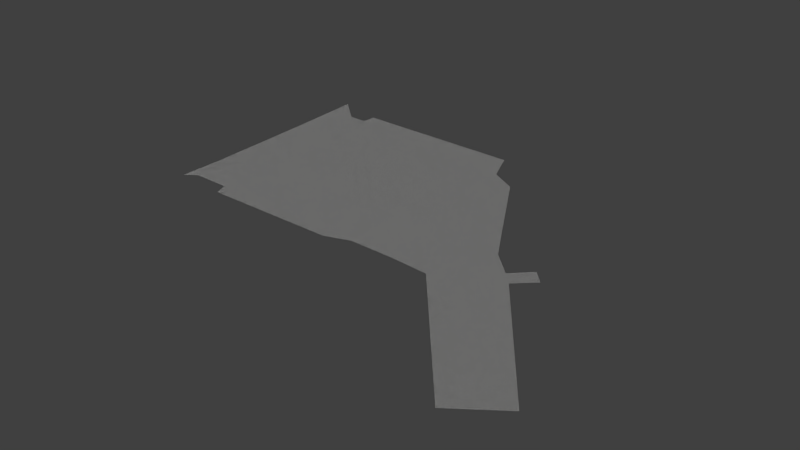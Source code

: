 # Source: TestingCourseArea.blend  (saved by Blender 2.64.0; exported with 4.5.12 LTS)
import bpy
from mathutils import Matrix  # noqa: F401  (used for matrix-valued properties, if any)

bpy.ops.wm.read_factory_settings(use_empty=True)
scene = bpy.context.scene
scene.name = 'Scene'

# ---- collections
col_collection_1 = bpy.data.collections.new('Collection 1'); scene.collection.children.link(col_collection_1)

# ---- images (referenced by path relative to the original .blend; pixels are not part of the script)
import os
ASSET_DIR = os.environ.get("B2B_ASSET_DIR", "")  # directory of the original .blend (textures are referenced by path, not embedded)
HERE = os.path.dirname(os.path.abspath(__file__))  # packed textures are extracted next to this script under _unpacked/

def load_image(name, relpath, width, height, colorspace="sRGB"):
    """Load a texture the original file referenced (path relative to the .blend, or extracted next to this script)."""
    p = next((c for c in (os.path.join(HERE, relpath), os.path.join(ASSET_DIR, relpath)) if relpath and os.path.exists(c)), "")
    if p:
        img = bpy.data.images.load(p, check_existing=True)
        img.name = name
    else:  # same state as the original file: an image datablock whose file is absent (Cycles renders it pink)
        img = bpy.data.images.new(name, width, height)
        img.source = "FILE"
        img.filepath = "//" + (relpath or name)
    img.colorspace_settings.name = colorspace
    return img
img_asphaltroad_jpg = load_image('AsphaltRoad.jpg', '_unpacked/AsphaltBase.66b7619f.jpg', 640, 640, 'sRGB')

# ---- materials (node trees are filled in below, after node groups)
mat_roadbase = bpy.data.materials.new('RoadBase')
mat_roadbase.alpha_threshold = 0.0
mat_roadbase.roughness = 0.5
mat_roadbase.line_color = (0.0, 0.0, 0.0, 1.0)

# ---- material node trees
mat_roadbase.use_nodes = True; mat_roadbase.node_tree.nodes.clear()
_N = mat_roadbase.node_tree.nodes; _L = mat_roadbase.node_tree.links
n0 = _N.new('ShaderNodeOutputMaterial'); n0.name = 'Material Output'; n0.location = (300, 300)
n0.width = 120
n1 = _N.new('ShaderNodeBsdfDiffuse'); n1.name = 'Diffuse BSDF'; n1.location = (10, 300)
n2 = _N.new('ShaderNodeTexImage'); n2.name = 'Image Texture'; n2.location = (-190, 300)
n2.width = 150
n2.image = img_asphaltroad_jpg
_L.new(n1.outputs[0], n0.inputs[0])
_L.new(n2.outputs[0], n1.inputs[0])
n0.is_active_output = True

# ---- world
world_world = bpy.data.worlds.new('World'); scene.world = world_world
world_world.color = (0.05088, 0.05088, 0.05088)
world_world.use_sun_shadow = False
world_world.sun_shadow_jitter_overblur = 0.0
world_world.cycles.sampling_method = 'MANUAL'
world_world.cycles.sample_map_resolution = 256

# ---- meshes
me_plane = bpy.data.meshes.new('Plane')
me_plane.from_pydata([(-2.488, 3.046, 0.01915), (5.197, -3.852, 7.816e-09), (1.554, 2.795, 7.816e-09), (-1.635, 2.849, 7.816e-09), (-1.643, 2.596, 7.816e-09), (-1.995, 2.605, 7.816e-09), (-2.194, -1.18, 7.816e-09), (-2.382, -1.354, 0.01445), (4.161, -0.8111, 3.494e-08), (6.016, -3.256, 1.355e-07), (3.953, -0.5888, 7.816e-09), (4.279, -0.2633, 7.816e-09), (4.497, -0.4908, 7.816e-09), (2.287, 1.924, -2.277e-07), (3.112, 0.518, -6.155e-08), (3.529, -0.1899, 7.816e-09), (2.329, -1.303, 7.816e-09), (3.054, -1.353, -4.331e-08), (1.799, 2.196, -8.71e-08), (1.518, -1.288, 7.816e-09), (1.06, -1.447, 6.903e-09), (-1.42, -1.432, 7.816e-09), (-1.507, -1.195, 7.816e-09), (-1.85, -1.187, 7.816e-09), (-2.43, 0.846, 7.816e-09), (-1.923, 0.7087, 7.816e-09), (-2.459, 1.946, 0.006384), (-1.959, 1.657, 7.816e-09), (-2.401, -0.254, 7.816e-09), (-2.387, -0.8039, 0.006895), (-2.416, 0.296, 7.816e-09), (-2.382, -1.079, 0.01229), (-2.423, 0.571, 7.816e-09), (-2.394, -0.529, 7.816e-09), (-2.409, 0.02103, 7.816e-09), (-1.886, -0.2393, 7.816e-09), (-1.868, -0.7133, 7.816e-09), (-1.905, 0.2347, 7.816e-09)], [], [(26, 5, 0), (4, 22, 21, 20, 19, 16, 17, 1, 9, 8, 12, 11, 10, 15, 14, 13, 18, 2, 3), (5, 27, 25, 37, 35, 36, 23, 22, 4), (31, 7, 6), (31, 6, 23, 36), (25, 24, 32), (27, 26, 24), (35, 28, 33), (28, 35, 37, 34), (36, 29, 31), (25, 32, 30), (29, 36, 35, 33), (37, 30, 34), (30, 37, 25), (26, 27, 5), (27, 24, 25)])
_uv = me_plane.uv_layers.new(name='UVMap')
_uv.uv.foreach_set('vector', [-14.62, 8.983, -12.94, 11.37, -14.72, 12.97, -11.66, 11.34, -11.17, -2.397, -10.86, -3.254, -1.87, -3.31, -0.2111, -2.736, 2.729, -2.788, 5.357, -2.969, 13.12, -12.02, 16.09, -9.864, 9.367, -1.006, 10.58, 0.1543, 9.795, 0.9785, 8.613, -0.2008, 7.075, 1.244, 5.564, 3.809, 2.575, 8.903, 0.8073, 9.888, -0.07943, 12.06, -11.63, 12.26, -12.94, 11.37, -12.81, 7.935, -12.68, 4.5, -12.61, 2.783, -12.54, 1.066, -12.48, -0.6518, -12.41, -2.369, -11.17, -2.397, -11.66, 11.34, -14.33, -1.977, -14.31, -2.973, -13.66, -2.342, -14.33, -1.977, -13.66, -2.342, -12.41, -2.369, -12.48, -0.6518, -12.68, 4.5, -14.51, 4.998, -14.49, 4.001, -12.81, 7.935, -14.62, 8.983, -14.51, 4.998, -12.54, 1.066, -14.41, 1.012, -14.38, 0.01596, -14.41, 1.012, -12.54, 1.066, -12.61, 2.783, -14.44, 2.009, -12.48, -0.6518, -14.36, -0.9804, -14.33, -1.977, -12.68, 4.5, -14.49, 4.001, -14.46, 3.005, -14.36, -0.9804, -12.48, -0.6518, -12.54, 1.066, -14.38, 0.01596, -12.61, 2.783, -14.46, 3.005, -14.44, 2.009, -14.46, 3.005, -12.61, 2.783, -12.68, 4.5, -14.62, 8.983, -12.81, 7.935, -12.94, 11.37, -12.81, 7.935, -14.51, 4.998, -12.68, 4.5])
me_plane.materials.append(mat_roadbase)
me_plane.use_remesh_preserve_volume = False
me_plane.use_remesh_preserve_attributes = False
me_plane.use_mirror_vertex_groups = False
me_plane.update()

# ---- objects
ob_testingcoursebasement = bpy.data.objects.new('TestingCourseBasement', me_plane)

# ---- transforms, parenting, visibility, modifiers, constraints
ob_testingcoursebasement.location = (-3.328, -0.3756, -0.2022)
ob_testingcoursebasement.lineart.crease_threshold = 0.0

# ---- collection membership
col_collection_1.objects.link(ob_testingcoursebasement)

# ---- scene / render settings (as saved in the file)
scene.frame_start = 1; scene.frame_end = 250; scene.frame_set(1)
scene.render.engine = 'CYCLES'
scene.render.image_settings.color_mode = 'RGB'
scene.render.image_settings.compression = 90
scene.render.resolution_percentage = 50
scene.render.dither_intensity = 0.0
scene.render.bake_margin = 2
scene.render.bake_bias = 0.0
scene.cycles.use_denoising = False
scene.cycles.samples = 10
scene.cycles.sampling_pattern = 'TABULATED_SOBOL'
scene.cycles.light_sampling_threshold = 0.0
scene.cycles.use_adaptive_sampling = False
scene.cycles.use_light_tree = False
scene.cycles.blur_glossy = 0.0
scene.cycles.volume_bounces = 1
scene.cycles.pixel_filter_type = 'GAUSSIAN'
scene.cycles.sample_clamp_indirect = 0.0
scene.view_settings.view_transform = 'Standard'
bpy.context.view_layer.update()

# ---- added for rendering (the .blend has no active camera and no usable light): camera, sun
cam_auto = bpy.data.cameras.new('AutoCamera')
cam_auto.lens = 50.0
cam_auto.sensor_width = 36.0
cam_auto.clip_end = 1000.0
ob_auto_camera = bpy.data.objects.new('AutoCamera', cam_auto)
scene.collection.objects.link(ob_auto_camera)
ob_auto_camera.location = (8.56732, -12.936, 7.91224)
ob_auto_camera.rotation_euler = (1.09748, -7.21219e-08, 0.694738)
scene.camera = ob_auto_camera
light_auto_sun = bpy.data.lights.new('AutoSun', 'SUN')
light_auto_sun.energy = 3.0
light_auto_sun.angle = 0.0523599
ob_auto_sun = bpy.data.objects.new('AutoSun', light_auto_sun)
scene.collection.objects.link(ob_auto_sun)
ob_auto_sun.rotation_euler = (0.872665, 0.174533, 0.523599)
bpy.context.view_layer.update()
